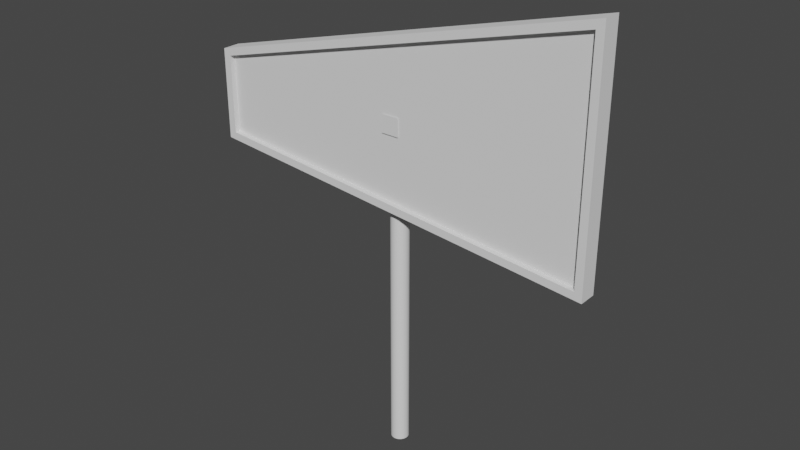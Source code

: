 # Source: Dealer_Sign.blend  (saved by Blender 2.91.10; exported with 4.5.12 LTS)
import bpy
from mathutils import Matrix  # noqa: F401  (used for matrix-valued properties, if any)

bpy.ops.wm.read_factory_settings(use_empty=True)
scene = bpy.context.scene
scene.name = 'Scene'

# ---- collections
col_collection = bpy.data.collections.new('Collection'); scene.collection.children.link(col_collection)

# ---- world
world_world = bpy.data.worlds.new('World'); scene.world = world_world
world_world.use_nodes = True; world_world.node_tree.nodes.clear()
_N = world_world.node_tree.nodes; _L = world_world.node_tree.links
n0 = _N.new('ShaderNodeOutputWorld'); n0.name = 'World Output'; n0.location = (300, 300)
n1 = _N.new('ShaderNodeBackground'); n1.name = 'Background'; n1.location = (10, 300)
n1.inputs[0].default_value = (0.05088, 0.05088, 0.05088, 1.0)
_L.new(n1.outputs[0], n0.inputs[0])
n0.is_active_output = True
world_world.color = (0.05088, 0.05088, 0.05088)
world_world.use_sun_shadow = False
world_world.sun_shadow_jitter_overblur = 0.0

# ---- meshes
me_cylinder = bpy.data.meshes.new('Cylinder')
me_cylinder.from_pydata([(0.0, 1.0, 0.0), (0.0, 1.0, 38.0), (0.1951, 0.9808, 0.0), (0.1951, 0.9808, 38.0), (0.3827, 0.9239, 0.0), (0.3827, 0.9239, 38.0), (0.5556, 0.8315, 0.0), (0.5556, 0.8315, 38.0), (0.7071, 0.7071, 0.0), (0.7071, 0.7071, 38.0), (0.8315, 0.5556, 0.0), (0.8315, 0.5556, 38.0), (0.9239, 0.3827, 0.0), (0.9239, 0.3827, 38.0), (0.9808, 0.1951, 0.0), (0.9808, 0.1951, 38.0), (1.0, 7.55e-08, 0.0), (1.0, 7.55e-08, 38.0), (0.9808, -0.1951, 0.0), (0.9808, -0.1951, 38.0), (0.9239, -0.3827, 0.0), (0.9239, -0.3827, 38.0), (0.8315, -0.5556, 0.0), (0.8315, -0.5556, 38.0), (0.7071, -0.7071, 0.0), (0.7071, -0.7071, 38.0), (0.5556, -0.8315, 0.0), (0.5556, -0.8315, 38.0), (0.3827, -0.9239, 0.0), (0.3827, -0.9239, 38.0), (0.1951, -0.9808, 0.0), (0.1951, -0.9808, 38.0), (-3.258e-07, -1.0, 0.0), (-3.258e-07, -1.0, 38.0), (-0.1951, -0.9808, 0.0), (-0.1951, -0.9808, 38.0), (-0.3827, -0.9239, 0.0), (-0.3827, -0.9239, 38.0), (-0.5556, -0.8315, 0.0), (-0.5556, -0.8315, 38.0), (-0.7071, -0.7071, 0.0), (-0.7071, -0.7071, 38.0), (-0.8315, -0.5556, 0.0), (-0.8315, -0.5556, 38.0), (-0.9239, -0.3827, 0.0), (-0.9239, -0.3827, 38.0), (-0.9808, -0.1951, 0.0), (-0.9808, -0.1951, 38.0), (-1.0, 9.656e-07, 0.0), (-1.0, 9.656e-07, 38.0), (-0.9808, 0.1951, 0.0), (-0.9808, 0.1951, 38.0), (-0.9239, 0.3827, 0.0), (-0.9239, 0.3827, 38.0), (-0.8315, 0.5556, 0.0), (-0.8315, 0.5556, 38.0), (-0.7071, 0.7071, 0.0), (-0.7071, 0.7071, 38.0), (-0.5556, 0.8315, 0.0), (-0.5556, 0.8315, 38.0), (-0.3827, 0.9239, 0.0), (-0.3827, 0.9239, 38.0), (-0.1951, 0.9808, 0.0), (-0.1951, 0.9808, 38.0)], [], [(0, 1, 3, 2), (2, 3, 5, 4), (4, 5, 7, 6), (6, 7, 9, 8), (8, 9, 11, 10), (10, 11, 13, 12), (12, 13, 15, 14), (14, 15, 17, 16), (16, 17, 19, 18), (18, 19, 21, 20), (20, 21, 23, 22), (22, 23, 25, 24), (24, 25, 27, 26), (26, 27, 29, 28), (28, 29, 31, 30), (30, 31, 33, 32), (32, 33, 35, 34), (34, 35, 37, 36), (36, 37, 39, 38), (38, 39, 41, 40), (40, 41, 43, 42), (42, 43, 45, 44), (44, 45, 47, 46), (46, 47, 49, 48), (48, 49, 51, 50), (50, 51, 53, 52), (52, 53, 55, 54), (54, 55, 57, 56), (56, 57, 59, 58), (58, 59, 61, 60), (3, 1, 63, 61, 59, 57, 55, 53, 51, 49, 47, 45, 43, 41, 39, 37, 35, 33, 31, 29, 27, 25, 23, 21, 19, 17, 15, 13, 11, 9, 7, 5), (60, 61, 63, 62), (62, 63, 1, 0), (0, 2, 4, 6, 8, 10, 12, 14, 16, 18, 20, 22, 24, 26, 28, 30, 32, 34, 36, 38, 40, 42, 44, 46, 48, 50, 52, 54, 56, 58, 60, 62)])
_uv = me_cylinder.uv_layers.new(name='UVMap')
_uv.uv.foreach_set('vector', [1.0, 0.5, 1.0, 1.0, 0.9688, 1.0, 0.9688, 0.5, 0.9688, 0.5, 0.9688, 1.0, 0.9375, 1.0, 0.9375, 0.5, 0.9375, 0.5, 0.9375, 1.0, 0.9062, 1.0, 0.9062, 0.5, 0.9062, 0.5, 0.9062, 1.0, 0.875, 1.0, 0.875, 0.5, 0.875, 0.5, 0.875, 1.0, 0.8438, 1.0, 0.8438, 0.5, 0.8438, 0.5, 0.8438, 1.0, 0.8125, 1.0, 0.8125, 0.5, 0.8125, 0.5, 0.8125, 1.0, 0.7812, 1.0, 0.7812, 0.5, 0.7812, 0.5, 0.7812, 1.0, 0.75, 1.0, 0.75, 0.5, 0.75, 0.5, 0.75, 1.0, 0.7188, 1.0, 0.7188, 0.5, 0.7188, 0.5, 0.7188, 1.0, 0.6875, 1.0, 0.6875, 0.5, 0.6875, 0.5, 0.6875, 1.0, 0.6562, 1.0, 0.6562, 0.5, 0.6562, 0.5, 0.6562, 1.0, 0.625, 1.0, 0.625, 0.5, 0.625, 0.5, 0.625, 1.0, 0.5938, 1.0, 0.5938, 0.5, 0.5938, 0.5, 0.5938, 1.0, 0.5625, 1.0, 0.5625, 0.5, 0.5625, 0.5, 0.5625, 1.0, 0.5312, 1.0, 0.5312, 0.5, 0.5312, 0.5, 0.5312, 1.0, 0.5, 1.0, 0.5, 0.5, 0.5, 0.5, 0.5, 1.0, 0.4688, 1.0, 0.4688, 0.5, 0.4688, 0.5, 0.4688, 1.0, 0.4375, 1.0, 0.4375, 0.5, 0.4375, 0.5, 0.4375, 1.0, 0.4062, 1.0, 0.4062, 0.5, 0.4062, 0.5, 0.4062, 1.0, 0.375, 1.0, 0.375, 0.5, 0.375, 0.5, 0.375, 1.0, 0.3438, 1.0, 0.3438, 0.5, 0.3438, 0.5, 0.3438, 1.0, 0.3125, 1.0, 0.3125, 0.5, 0.3125, 0.5, 0.3125, 1.0, 0.2812, 1.0, 0.2812, 0.5, 0.2812, 0.5, 0.2812, 1.0, 0.25, 1.0, 0.25, 0.5, 0.25, 0.5, 0.25, 1.0, 0.2188, 1.0, 0.2188, 0.5, 0.2188, 0.5, 0.2188, 1.0, 0.1875, 1.0, 0.1875, 0.5, 0.1875, 0.5, 0.1875, 1.0, 0.1562, 1.0, 0.1562, 0.5, 0.1562, 0.5, 0.1562, 1.0, 0.125, 1.0, 0.125, 0.5, 0.125, 0.5, 0.125, 1.0, 0.09375, 1.0, 0.09375, 0.5, 0.09375, 0.5, 0.09375, 1.0, 0.0625, 1.0, 0.0625, 0.5, 0.2968, 0.4854, 0.25, 0.49, 0.2032, 0.4854, 0.1582, 0.4717, 0.1167, 0.4496, 0.08029, 0.4197, 0.05045, 0.3833, 0.02827, 0.3418, 0.01461, 0.2968, 0.01, 0.25, 0.01461, 0.2032, 0.02827, 0.1582, 0.05045, 0.1167, 0.08029, 0.08029, 0.1167, 0.05045, 0.1582, 0.02827, 0.2032, 0.01461, 0.25, 0.01, 0.2968, 0.01461, 0.3418, 0.02827, 0.3833, 0.05045, 0.4197, 0.08029, 0.4496, 0.1167, 0.4717, 0.1582, 0.4854, 0.2032, 0.49, 0.25, 0.4854, 0.2968, 0.4717, 0.3418, 0.4496, 0.3833, 0.4197, 0.4197, 0.3833, 0.4496, 0.3418, 0.4717, 0.0625, 0.5, 0.0625, 1.0, 0.03125, 1.0, 0.03125, 0.5, 0.03125, 0.5, 0.03125, 1.0, 0.0, 1.0, 0.0, 0.5, 0.75, 0.49, 0.7968, 0.4854, 0.8418, 0.4717, 0.8833, 0.4496, 0.9197, 0.4197, 0.9496, 0.3833, 0.9717, 0.3418, 0.9854, 0.2968, 0.99, 0.25, 0.9854, 0.2032, 0.9717, 0.1582, 0.9496, 0.1167, 0.9197, 0.08029, 0.8833, 0.05045, 0.8418, 0.02827, 0.7968, 0.01461, 0.75, 0.01, 0.7032, 0.01461, 0.6582, 0.02827, 0.6167, 0.05045, 0.5803, 0.08029, 0.5504, 0.1167, 0.5283, 0.1582, 0.5146, 0.2032, 0.51, 0.25, 0.5146, 0.2968, 0.5283, 0.3418, 0.5504, 0.3833, 0.5803, 0.4197, 0.6167, 0.4496, 0.6582, 0.4717, 0.7032, 0.4854])
me_cylinder.use_remesh_fix_poles = True
me_cylinder.use_remesh_preserve_attributes = False
me_cylinder.use_mirror_vertex_groups = False
me_cylinder.update()
me_cube_001 = bpy.data.meshes.new('Cube.001')
me_cube_001.from_pydata([(-21.94, 0.0, -6.329), (-21.94, 0.0, 2.479), (-22.8, 1.418, -7.115), (-22.8, 1.418, 3.141), (21.94, 0.0, -10.18), (21.94, 0.0, 14.03), (22.8, 1.418, -11.12), (22.8, 1.418, 15.14), (-22.8, -0.5822, -7.115), (-22.8, -0.5822, 3.141), (22.8, -0.5822, 15.14), (22.8, -0.5822, -11.12), (-21.94, -0.5822, -6.329), (-21.94, -0.5822, 2.479), (21.94, -0.5822, 14.03), (21.94, -0.5822, -10.18)], [], [(8, 9, 3, 2), (2, 3, 7, 6), (6, 7, 10, 11), (4, 5, 1, 0), (2, 6, 11, 8), (7, 3, 9, 10), (12, 13, 9, 8), (14, 15, 11, 10), (15, 12, 8, 11), (13, 14, 10, 9), (0, 1, 13, 12), (5, 4, 15, 14), (4, 0, 12, 15), (1, 5, 14, 13)])
_uv = me_cube_001.uv_layers.new(name='UVMap')
_uv.uv.foreach_set('vector', [0.375, 0.0, 0.625, 0.0, 0.625, 0.25, 0.375, 0.25, 0.375, 0.25, 0.625, 0.25, 0.625, 0.5, 0.375, 0.5, 0.375, 0.5, 0.625, 0.5, 0.625, 0.75, 0.375, 0.75, 0.3839, 0.7547, 0.616, 0.7547, 0.6057, 0.9953, 0.3941, 0.9953, 0.125, 0.5, 0.375, 0.5, 0.375, 0.75, 0.125, 0.75, 0.625, 0.5, 0.875, 0.5, 0.875, 0.75, 0.625, 0.75, 0.3941, 0.9953, 0.6057, 0.9953, 0.625, 1.0, 0.375, 1.0, 0.616, 0.7547, 0.3839, 0.7547, 0.375, 0.75, 0.625, 0.75, 0.3839, 0.7547, 0.3941, 0.9953, 0.375, 1.0, 0.375, 0.75, 0.6057, 0.9953, 0.616, 0.7547, 0.625, 0.75, 0.625, 1.0, 0.3941, 0.9953, 0.6057, 0.9953, 0.6057, 0.9953, 0.3941, 0.9953, 0.616, 0.7547, 0.3839, 0.7547, 0.3839, 0.7547, 0.616, 0.7547, 0.3839, 0.7547, 0.3941, 0.9953, 0.3941, 0.9953, 0.3839, 0.7547, 0.6057, 0.9953, 0.616, 0.7547, 0.616, 0.7547, 0.6057, 0.9953])
me_cube_001.use_remesh_fix_poles = True
me_cube_001.use_remesh_preserve_attributes = False
me_cube_001.use_mirror_vertex_groups = False
me_cube_001.update()
me_cube_002 = bpy.data.meshes.new('Cube.002')
me_cube_002.from_pydata([(0.2032, 0.0, 1.0), (1.797, 0.0, 1.0), (1.0, 0.7968, 1.0), (0.6016, -0.1068, 1.0), (0.8932, -0.3984, 1.0), (-0.2032, 0.0, 1.0), (-1.0, 0.7968, 1.0), (-1.797, 0.0, 1.0), (-0.8932, -0.3984, 1.0), (-0.6016, -0.1068, 1.0), (-0.2032, 0.0, -1.0), (-1.797, 0.0, -1.0), (-1.0, 0.7968, -1.0), (-0.6016, -0.1068, -1.0), (-0.8932, -0.3984, -1.0), (0.2032, 0.0, -1.0), (1.0, 0.7968, -1.0), (1.797, 0.0, -1.0), (0.8932, -0.3984, -1.0), (0.6016, -0.1068, -1.0), (-1.826, -1.126, -1.0), (-2.0, -1.3, -0.8264), (-1.913, -1.213, -0.9767), (-1.977, -1.277, -0.9132), (-1.826, -1.126, 1.0), (-2.0, -1.3, 0.8264), (-1.913, -1.213, 0.9767), (-1.977, -1.277, 0.9132), (1.826, -1.126, -1.0), (2.0, -1.3, -0.8264), (1.913, -1.213, -0.9767), (1.977, -1.277, -0.9132), (1.826, -1.126, 1.0), (2.0, -1.3, 0.8264), (1.913, -1.213, 0.9767), (1.977, -1.277, 0.9132), (1.0, 1.0, -0.8264), (1.0, 0.8264, -1.0), (1.0, 0.9767, -0.9132), (1.0, 0.9132, -0.9767), (-1.0, 0.8264, -1.0), (-1.0, 1.0, -0.8264), (-1.0, 0.9132, -0.9767), (-1.0, 0.9767, -0.9132), (-1.0, 1.0, 0.8264), (-1.0, 0.8264, 1.0), (-1.0, 0.9767, 0.9132), (-1.0, 0.9132, 0.9767), (1.0, 0.8264, 1.0), (1.0, 1.0, 0.8264), (1.0, 0.9132, 0.9767), (1.0, 0.9767, 0.9132), (-1.174, -1.126, -1.0), (-1.0, -1.3, -0.8264), (-1.087, -1.213, -0.9767), (-1.023, -1.277, -0.9132), (1.174, -1.126, -1.0), (1.0, -1.3, -0.8264), (1.087, -1.213, -0.9767), (1.023, -1.277, -0.9132), (1.174, -1.126, 1.0), (1.0, -1.3, 0.8264), (1.087, -1.213, 0.9767), (1.023, -1.277, 0.9132), (-1.174, -1.126, 1.0), (-1.0, -1.3, 0.8264), (-1.087, -1.213, 0.9767), (-1.023, -1.277, 0.9132), (-2.0, 0.0, -0.8264), (-1.826, 0.0, -1.0), (-1.977, 0.0, -0.9132), (-1.913, 0.0, -0.9767), (-1.826, 0.0, 1.0), (-2.0, 0.0, 0.8264), (-1.913, 0.0, 0.9767), (-1.977, 0.0, 0.9132), (1.826, 0.0, -1.0), (2.0, 0.0, -0.8264), (1.913, 0.0, -0.9767), (1.977, 0.0, -0.9132), (2.0, 0.0, 0.8264), (1.826, 0.0, 1.0), (1.977, 0.0, 0.9132), (1.913, 0.0, 0.9767), (1.0, -0.7968, 0.8264), (1.174, -0.6232, 1.0), (0.9551, -0.6292, 1.0), (1.023, -0.7735, 0.9132), (1.087, -0.71, 0.9767), (-1.174, -0.6232, 1.0), (-1.0, -0.7968, 0.8264), (-0.9551, -0.6292, 1.0), (-1.087, -0.71, 0.9767), (-1.023, -0.7735, 0.9132), (-1.0, -0.7968, -0.8264), (-1.174, -0.6232, -1.0), (-0.9551, -0.6292, -1.0), (-1.023, -0.7735, -0.9132), (-1.087, -0.71, -0.9767), (1.174, -0.6232, -1.0), (1.0, -0.7968, -0.8264), (0.9551, -0.6292, -1.0), (1.087, -0.71, -0.9767), (1.023, -0.7735, -0.9132), (-1.826, 0.0775, -1.0), (-2.0, 0.0946, -0.8264), (-1.913, 0.08605, -0.9767), (-1.977, 0.09231, -0.9132), (-1.078, 0.8264, -1.0), (-1.095, 1.0, -0.8264), (-1.086, 0.9132, -0.9767), (-1.092, 0.9767, -0.9132), (-1.768, 0.3734, -1.0), (-1.931, 0.4411, -0.8264), (-1.849, 0.4072, -0.9767), (-1.909, 0.432, -0.9132), (-1.61, 0.6097, -1.0), (-1.735, 0.7348, -0.8264), (-1.672, 0.6722, -0.9767), (-1.718, 0.718, -0.9132), (-1.373, 0.7676, -1.0), (-1.441, 0.9311, -0.8264), (-1.407, 0.8493, -0.9767), (-1.432, 0.9092, -0.9132), (-1.078, 0.8264, 1.0), (-1.095, 1.0, 0.8264), (-1.086, 0.9132, 0.9767), (-1.092, 0.9767, 0.9132), (-1.826, 0.0775, 1.0), (-2.0, 0.0946, 0.8264), (-1.913, 0.08605, 0.9767), (-1.977, 0.09231, 0.9132), (-1.373, 0.7676, 1.0), (-1.441, 0.9311, 0.8264), (-1.407, 0.8493, 0.9767), (-1.432, 0.9092, 0.9132), (-1.61, 0.6097, 1.0), (-1.735, 0.7348, 0.8264), (-1.672, 0.6722, 0.9767), (-1.718, 0.718, 0.9132), (-1.768, 0.3734, 1.0), (-1.931, 0.4411, 0.8264), (-1.849, 0.4072, 0.9767), (-1.909, 0.432, 0.9132), (1.078, 0.8264, -1.0), (1.095, 1.0, -0.8264), (1.086, 0.9132, -0.9767), (1.092, 0.9767, -0.9132), (1.826, 0.0775, -1.0), (2.0, 0.0946, -0.8264), (1.913, 0.08605, -0.9767), (1.977, 0.09231, -0.9132), (1.373, 0.7676, -1.0), (1.441, 0.9311, -0.8264), (1.407, 0.8493, -0.9767), (1.432, 0.9092, -0.9132), (1.61, 0.6097, -1.0), (1.735, 0.7348, -0.8264), (1.672, 0.6722, -0.9767), (1.718, 0.718, -0.9132), (1.768, 0.3734, -1.0), (1.931, 0.4411, -0.8264), (1.849, 0.4072, -0.9767), (1.909, 0.432, -0.9132), (1.826, 0.0775, 1.0), (2.0, 0.0946, 0.8264), (1.913, 0.08605, 0.9767), (1.977, 0.09231, 0.9132), (1.078, 0.8264, 1.0), (1.095, 1.0, 0.8264), (1.086, 0.9132, 0.9767), (1.092, 0.9767, 0.9132), (1.768, 0.3734, 1.0), (1.931, 0.4411, 0.8264), (1.849, 0.4072, 0.9767), (1.909, 0.432, 0.9132), (1.61, 0.6097, 1.0), (1.735, 0.7348, 0.8264), (1.672, 0.6722, 0.9767), (1.718, 0.718, 0.9132), (1.373, 0.7676, 1.0), (1.441, 0.9311, 0.8264), (1.407, 0.8493, 0.9767), (1.432, 0.9092, 0.9132)], [], [(164, 172, 176, 180, 168, 48, 2, 1, 81), (94, 90, 65, 53), (81, 1, 85, 60, 32), (69, 11, 95, 52, 20), (40, 37, 16, 15, 10, 12), (89, 7, 72, 24, 64), (45, 124, 132, 136, 140, 128, 72, 7, 6), (37, 144, 152, 156, 160, 148, 76, 17, 16), (4, 18, 101, 100, 84, 86), (99, 17, 76, 28, 56), (41, 44, 49, 36), (48, 45, 6, 5, 0, 2), (36, 49, 169, 145), (149, 165, 80, 77), (77, 80, 33, 29), (10, 15, 0, 5), (100, 57, 61, 84), (29, 33, 61, 57), (109, 125, 44, 41), (53, 65, 25, 21), (89, 91, 8, 9, 5, 6, 7), (91, 90, 94, 96, 14, 8), (99, 101, 18, 19, 15, 16, 17), (141, 113, 105, 129), (10, 13, 14, 96, 95, 11, 12), (8, 14, 13, 9), (9, 13, 10, 5), (0, 15, 19, 3), (3, 19, 18, 4), (0, 3, 4, 86, 85, 1, 2), (68, 73, 129, 105), (137, 117, 113, 141), (181, 153, 145, 169), (133, 121, 117, 137), (125, 109, 121, 133), (177, 157, 153, 181), (173, 161, 157, 177), (165, 149, 161, 173), (104, 112, 116, 120, 108, 40, 12, 11, 69), (84, 87, 86), (87, 88, 86), (88, 85, 86), (89, 92, 91), (92, 93, 91), (93, 90, 91), (94, 97, 96), (97, 98, 96), (98, 95, 96), (99, 102, 101), (102, 103, 101), (103, 100, 101), (69, 20, 22, 71), (71, 22, 23, 70), (70, 23, 21, 68), (81, 32, 34, 83), (83, 34, 35, 82), (82, 35, 33, 80), (56, 28, 30, 58), (58, 30, 31, 59), (59, 31, 29, 57), (64, 24, 26, 66), (66, 26, 27, 67), (67, 27, 25, 65), (37, 40, 42, 39), (39, 42, 43, 38), (38, 43, 41, 36), (45, 48, 50, 47), (47, 50, 51, 46), (46, 51, 49, 44), (20, 52, 54, 22), (22, 54, 55, 23), (23, 55, 53, 21), (32, 60, 62, 34), (34, 62, 63, 35), (35, 63, 61, 33), (24, 72, 74, 26), (26, 74, 75, 27), (27, 75, 73, 25), (28, 76, 78, 30), (30, 78, 79, 31), (31, 79, 77, 29), (99, 56, 58, 102), (102, 58, 59, 103), (103, 59, 57, 100), (60, 85, 88, 62), (62, 88, 87, 63), (63, 87, 84, 61), (52, 95, 98, 54), (54, 98, 97, 55), (55, 97, 94, 53), (89, 64, 66, 92), (92, 66, 67, 93), (93, 67, 65, 90), (132, 124, 126, 134), (134, 126, 127, 135), (135, 127, 125, 133), (108, 120, 122, 110), (110, 122, 123, 111), (111, 123, 121, 109), (136, 132, 134, 138), (138, 134, 135, 139), (139, 135, 133, 137), (120, 116, 118, 122), (122, 118, 119, 123), (123, 119, 117, 121), (140, 136, 138, 142), (142, 138, 139, 143), (143, 139, 137, 141), (116, 112, 114, 118), (118, 114, 115, 119), (119, 115, 113, 117), (128, 140, 142, 130), (130, 142, 143, 131), (131, 143, 141, 129), (112, 104, 106, 114), (114, 106, 107, 115), (115, 107, 105, 113), (172, 164, 166, 174), (174, 166, 167, 175), (175, 167, 165, 173), (148, 160, 162, 150), (150, 162, 163, 151), (151, 163, 161, 149), (176, 172, 174, 178), (178, 174, 175, 179), (179, 175, 173, 177), (160, 156, 158, 162), (162, 158, 159, 163), (163, 159, 157, 161), (180, 176, 178, 182), (182, 178, 179, 183), (183, 179, 177, 181), (156, 152, 154, 158), (158, 154, 155, 159), (159, 155, 153, 157), (168, 180, 182, 170), (170, 182, 183, 171), (171, 183, 181, 169), (152, 144, 146, 154), (154, 146, 147, 155), (155, 147, 145, 153), (40, 108, 110, 42), (42, 110, 111, 43), (43, 111, 109, 41), (124, 45, 47, 126), (126, 47, 46, 127), (127, 46, 44, 125), (68, 105, 107, 70), (70, 107, 106, 71), (71, 106, 104, 69), (72, 128, 130, 74), (74, 130, 131, 75), (75, 131, 129, 73), (76, 148, 150, 78), (78, 150, 151, 79), (79, 151, 149, 77), (164, 81, 83, 166), (166, 83, 82, 167), (167, 82, 80, 165), (36, 145, 147, 38), (38, 147, 146, 39), (39, 146, 144, 37), (48, 168, 170, 50), (50, 170, 171, 51), (51, 171, 169, 49), (21, 25, 73, 68)])
_uv = me_cube_002.uv_layers.new(name='UVMap')
_uv.uv.foreach_set('vector', [0.6389, 0.6148, 0.6405, 0.5748, 0.6474, 0.5356, 0.664, 0.5129, 0.7001, 0.5195, 0.7083, 0.5217, 0.7083, 0.5254, 0.6419, 0.625, 0.6395, 0.625, 0.2501, 0.7105, 0.6478, 0.7949, 0.5888, 0.9022, 0.2445, 0.7645, 0.6395, 0.625, 0.6419, 0.625, 0.6939, 0.6849, 0.6939, 0.7333, 0.6395, 0.7333, 0.1395, 0.625, 0.1419, 0.625, 0.1939, 0.6849, 0.1939, 0.7333, 0.1395, 0.7333, 0.2083, 0.5217, 0.2917, 0.5217, 0.2917, 0.5254, 0.2585, 0.625, 0.2415, 0.625, 0.2083, 0.5254, 0.8061, 0.6849, 0.8581, 0.625, 0.8605, 0.625, 0.8605, 0.7333, 0.8061, 0.7333, 0.7917, 0.5217, 0.7882, 0.5104, 0.751, 0.4484, 0.7459, 0.425, 0.7745, 0.4571, 0.8494, 0.5986, 0.8605, 0.625, 0.8581, 0.625, 0.7917, 0.5254, 0.2917, 0.5217, 0.2999, 0.5195, 0.336, 0.5129, 0.3526, 0.5356, 0.3595, 0.5748, 0.3611, 0.6148, 0.3605, 0.625, 0.3581, 0.625, 0.2917, 0.5254, 0.6828, 0.6888, 0.2917, 0.6633, 0.2917, 0.6855, 0.3234, 0.706, 0.6255, 0.7483, 0.668, 0.7258, 0.3061, 0.6849, 0.3581, 0.625, 0.3605, 0.625, 0.3605, 0.7333, 0.3061, 0.7333, 0.3967, 0.3333, 0.6033, 0.3333, 0.6033, 0.4167, 0.3967, 0.4167, 0.7083, 0.5217, 0.7917, 0.5217, 0.7917, 0.5254, 0.7585, 0.625, 0.7415, 0.625, 0.7083, 0.5254, 0.3967, 0.4167, 0.6033, 0.4167, 0.6033, 0.4245, 0.3967, 0.4245, 0.3967, 0.6132, 0.6033, 0.6132, 0.6033, 0.625, 0.3967, 0.625, 0.3967, 0.625, 0.6033, 0.625, 0.6033, 0.75, 0.3967, 0.75, 0.2415, 0.625, 0.2585, 0.625, 0.7415, 0.625, 0.7585, 0.625, 0.3234, 0.706, 0.3206, 0.7572, 0.5961, 0.8261, 0.6255, 0.7483, 0.3967, 0.75, 0.6033, 0.75, 0.6033, 0.8333, 0.3967, 0.8333, 0.3967, 0.3255, 0.6033, 0.3255, 0.6033, 0.3333, 0.3967, 0.3333, 0.3967, 0.9167, 0.6033, 0.9167, 0.6033, 1.0, 0.3967, 1.0, 0.8061, 0.6849, 0.7917, 0.6855, 0.7917, 0.6633, 0.7917, 0.6353, 0.7917, 0.625, 0.7917, 0.625, 0.8581, 0.625, 0.711, 0.7662, 0.6478, 0.7949, 0.2501, 0.7105, 0.2083, 0.6855, 0.2083, 0.6633, 0.7406, 0.7144, 0.3061, 0.6849, 0.2917, 0.6855, 0.2917, 0.6633, 0.2917, 0.6353, 0.2917, 0.625, 0.2917, 0.5254, 0.3581, 0.625, 0.6706, 0.31, 0.3294, 0.31, 0.3967, 0.1368, 0.6033, 0.1368, 0.2415, 0.625, 0.2249, 0.625, 0.2128, 0.625, 0.2102, 0.625, 0.1939, 0.625, 0.1419, 0.625, 0.2083, 0.5254, 0.7406, 0.7144, 0.2083, 0.6633, 0.2249, 0.625, 0.7751, 0.625, 0.7751, 0.625, 0.2249, 0.625, 0.2415, 0.625, 0.7585, 0.625, 0.7415, 0.625, 0.2585, 0.625, 0.2751, 0.625, 0.7249, 0.625, 0.7249, 0.625, 0.2751, 0.625, 0.2917, 0.6633, 0.6828, 0.6888, 0.7415, 0.625, 0.7249, 0.625, 0.7128, 0.625, 0.7102, 0.625, 0.7083, 0.625, 0.7083, 0.625, 0.7083, 0.5254, 0.3967, 0.125, 0.6033, 0.125, 0.6033, 0.1368, 0.3967, 0.1368, 0.6661, 0.3444, 0.3339, 0.3444, 0.3294, 0.31, 0.6706, 0.31, 0.6161, 0.4718, 0.3839, 0.4718, 0.3967, 0.4245, 0.6033, 0.4245, 0.6593, 0.3673, 0.3407, 0.3673, 0.3339, 0.3444, 0.6661, 0.3444, 0.6033, 0.3255, 0.3967, 0.3255, 0.3407, 0.3673, 0.6593, 0.3673, 0.6094, 0.511, 0.3906, 0.511, 0.3839, 0.4718, 0.6161, 0.4718, 0.6049, 0.5699, 0.3951, 0.5699, 0.3906, 0.511, 0.6094, 0.511, 0.6033, 0.6132, 0.3967, 0.6132, 0.3951, 0.5699, 0.6049, 0.5699, 0.1506, 0.5986, 0.2255, 0.4571, 0.2541, 0.425, 0.249, 0.4484, 0.2118, 0.5104, 0.2083, 0.5217, 0.2083, 0.5254, 0.1419, 0.625, 0.1395, 0.625, 0.6255, 0.7483, 0.6414, 0.7505, 0.668, 0.7258, 0.6414, 0.7505, 0.6611, 0.7432, 0.668, 0.7258, 0.6611, 0.7432, 0.6649, 0.7337, 0.668, 0.7258, 0.7047, 0.7772, 0.6971, 0.7905, 0.711, 0.7662, 0.6971, 0.7905, 0.6686, 0.7993, 0.711, 0.7662, 0.6686, 0.7993, 0.6478, 0.7949, 0.711, 0.7662, 0.2083, 0.625, 0.2064, 0.625, 0.2102, 0.625, 0.2064, 0.625, 0.2011, 0.625, 0.2102, 0.625, 0.2011, 0.625, 0.1939, 0.625, 0.2102, 0.625, 0.3061, 0.6849, 0.2989, 0.6933, 0.2917, 0.6855, 0.2989, 0.6933, 0.2936, 0.6994, 0.2917, 0.6855, 0.2936, 0.6994, 0.2917, 0.7016, 0.2917, 0.6855, 0.1395, 0.625, 0.1395, 0.7333, 0.1322, 0.7417, 0.1322, 0.625, 0.1322, 0.625, 0.1322, 0.7417, 0.125, 0.7478, 0.125, 0.625, 0.3858, 0.125, 0.3858, 0.002236, 0.3967, 0.0, 0.3967, 0.125, 0.6395, 0.625, 0.6395, 0.7333, 0.6322, 0.7417, 0.6322, 0.625, 0.6322, 0.625, 0.6322, 0.7417, 0.6142, 0.7478, 0.6142, 0.625, 0.6142, 0.625, 0.6142, 0.7478, 0.6033, 0.75, 0.6033, 0.625, 0.3061, 0.7333, 0.3605, 0.7333, 0.3678, 0.7417, 0.2989, 0.7417, 0.2989, 0.7417, 0.3678, 0.7417, 0.3731, 0.75, 0.2936, 0.75, 0.3858, 0.8314, 0.3858, 0.7519, 0.3967, 0.75, 0.3967, 0.8333, 0.8061, 0.7333, 0.8605, 0.7333, 0.8678, 0.7417, 0.7989, 0.7417, 0.7989, 0.7417, 0.8678, 0.7417, 0.8731, 0.75, 0.7936, 0.75, 0.6142, 0.9186, 0.6142, 0.9981, 0.6033, 1.0, 0.6033, 0.9167, 0.2917, 0.5217, 0.2083, 0.5217, 0.2083, 0.5108, 0.2917, 0.5108, 0.2917, 0.5108, 0.2083, 0.5108, 0.2083, 0.5, 0.2917, 0.5, 0.3858, 0.4167, 0.3858, 0.3333, 0.3967, 0.3333, 0.3967, 0.4167, 0.7917, 0.5217, 0.7083, 0.5217, 0.7083, 0.5108, 0.7917, 0.5108, 0.625, 0.3333, 0.625, 0.4167, 0.6142, 0.4167, 0.6142, 0.3333, 0.6142, 0.3333, 0.6142, 0.4167, 0.6033, 0.4167, 0.6033, 0.3333, 0.1395, 0.7333, 0.1939, 0.7333, 0.2011, 0.7417, 0.1322, 0.7417, 0.1322, 0.7417, 0.2011, 0.7417, 0.2064, 0.75, 0.1269, 0.75, 0.3858, 0.9981, 0.3858, 0.9186, 0.3967, 0.9167, 0.3967, 1.0, 0.6395, 0.7333, 0.6939, 0.7333, 0.7011, 0.7417, 0.6322, 0.7417, 0.625, 0.7572, 0.625, 0.8261, 0.6142, 0.8314, 0.6142, 0.7519, 0.6142, 0.7519, 0.6142, 0.8314, 0.6033, 0.8333, 0.6033, 0.75, 0.8605, 0.7333, 0.8605, 0.625, 0.8678, 0.625, 0.8678, 0.7417, 0.625, 0.008344, 0.625, 0.125, 0.6142, 0.125, 0.6142, 0.002236, 0.6142, 0.002236, 0.6142, 0.125, 0.6033, 0.125, 0.6033, 0.0, 0.3605, 0.7333, 0.3605, 0.625, 0.3678, 0.625, 0.3678, 0.7417, 0.3678, 0.7417, 0.3678, 0.625, 0.3858, 0.625, 0.3858, 0.7478, 0.3858, 0.7478, 0.3858, 0.625, 0.3967, 0.625, 0.3967, 0.75, 0.3061, 0.6849, 0.3061, 0.7333, 0.2989, 0.7417, 0.2989, 0.6933, 0.2989, 0.6933, 0.2989, 0.7417, 0.3063, 0.7512, 0.3078, 0.7014, 0.3078, 0.7014, 0.3063, 0.7512, 0.3206, 0.7572, 0.3234, 0.706, 0.6939, 0.7333, 0.6939, 0.6849, 0.7011, 0.6933, 0.7011, 0.7417, 0.6306, 0.8194, 0.6573, 0.7527, 0.6427, 0.747, 0.6119, 0.8262, 0.6119, 0.8262, 0.6427, 0.747, 0.6255, 0.7483, 0.5961, 0.8261, 0.1939, 0.7333, 0.1939, 0.6849, 0.2011, 0.6933, 0.2011, 0.7417, 0.2011, 0.7417, 0.2011, 0.6933, 0.2297, 0.7034, 0.2268, 0.7547, 0.2268, 0.7547, 0.2297, 0.7034, 0.2501, 0.7105, 0.2445, 0.7645, 0.8061, 0.6849, 0.8061, 0.7333, 0.7989, 0.7417, 0.7989, 0.6933, 0.6895, 0.8038, 0.6361, 0.8972, 0.6096, 0.9046, 0.6712, 0.7946, 0.6712, 0.7946, 0.6096, 0.9046, 0.5888, 0.9022, 0.6478, 0.7949, 0.751, 0.4484, 0.7882, 0.5104, 0.7882, 0.499, 0.7248, 0.4098, 0.6895, 0.3652, 0.6266, 0.3265, 0.6145, 0.3257, 0.6754, 0.3667, 0.6754, 0.3667, 0.6145, 0.3257, 0.6033, 0.3255, 0.6593, 0.3673, 0.2118, 0.5104, 0.249, 0.4484, 0.2752, 0.4098, 0.2118, 0.499, 0.2118, 0.499, 0.2752, 0.4098, 0.3058, 0.369, 0.2011, 0.4991, 0.3855, 0.3257, 0.3246, 0.3667, 0.3407, 0.3673, 0.3967, 0.3255, 0.7459, 0.425, 0.751, 0.4484, 0.7248, 0.4098, 0.7221, 0.3821, 0.7221, 0.3821, 0.7248, 0.4098, 0.6762, 0.367, 0.6835, 0.3443, 0.6835, 0.3443, 0.6762, 0.367, 0.6593, 0.3673, 0.6661, 0.3444, 0.249, 0.4484, 0.2541, 0.425, 0.2779, 0.3821, 0.2752, 0.4098, 0.2752, 0.4098, 0.2779, 0.3821, 0.3165, 0.3443, 0.3238, 0.367, 0.3238, 0.367, 0.3165, 0.3443, 0.3339, 0.3444, 0.3407, 0.3673, 0.7745, 0.4571, 0.7459, 0.425, 0.7221, 0.3821, 0.745, 0.3927, 0.745, 0.3927, 0.7221, 0.3821, 0.6835, 0.3443, 0.6884, 0.3105, 0.6884, 0.3105, 0.6835, 0.3443, 0.6661, 0.3444, 0.6706, 0.31, 0.2541, 0.425, 0.2255, 0.4571, 0.255, 0.3927, 0.2779, 0.3821, 0.2779, 0.3821, 0.255, 0.3927, 0.3116, 0.3105, 0.3165, 0.3443, 0.3165, 0.3443, 0.3116, 0.3105, 0.3294, 0.31, 0.3339, 0.3444, 0.8494, 0.5986, 0.7745, 0.4571, 0.745, 0.3927, 0.8556, 0.5957, 0.627, 0.141, 0.7024, 0.3016, 0.6877, 0.3078, 0.6146, 0.1379, 0.6146, 0.1379, 0.6877, 0.3078, 0.6706, 0.31, 0.6033, 0.1368, 0.2255, 0.4571, 0.1506, 0.5986, 0.1444, 0.5957, 0.255, 0.3927, 0.255, 0.3927, 0.1444, 0.5957, 0.1261, 0.6112, 0.2914, 0.314, 0.3123, 0.3078, 0.3854, 0.1379, 0.3967, 0.1368, 0.3294, 0.31, 0.6405, 0.5748, 0.6389, 0.6148, 0.6317, 0.6139, 0.6334, 0.5716, 0.6334, 0.5716, 0.6317, 0.6139, 0.6142, 0.6132, 0.6159, 0.5698, 0.6159, 0.5698, 0.6142, 0.6132, 0.6033, 0.6132, 0.6049, 0.5699, 0.3611, 0.6148, 0.3595, 0.5748, 0.3666, 0.5716, 0.3683, 0.6139, 0.3683, 0.6139, 0.3666, 0.5716, 0.3841, 0.5698, 0.3858, 0.6132, 0.3858, 0.6132, 0.3841, 0.5698, 0.3951, 0.5699, 0.3967, 0.6132, 0.6474, 0.5356, 0.6405, 0.5748, 0.6334, 0.5716, 0.6396, 0.5233, 0.6396, 0.5233, 0.6334, 0.5716, 0.6159, 0.5698, 0.6209, 0.5112, 0.6209, 0.5112, 0.6159, 0.5698, 0.6049, 0.5699, 0.6094, 0.511, 0.3595, 0.5748, 0.3526, 0.5356, 0.3604, 0.5233, 0.3666, 0.5716, 0.3666, 0.5716, 0.3604, 0.5233, 0.3791, 0.5112, 0.3841, 0.5698, 0.3841, 0.5698, 0.3791, 0.5112, 0.3906, 0.511, 0.3951, 0.5699, 0.664, 0.5129, 0.6474, 0.5356, 0.6396, 0.5233, 0.6536, 0.4938, 0.6536, 0.4938, 0.6396, 0.5233, 0.6209, 0.5112, 0.6282, 0.4723, 0.6282, 0.4723, 0.6209, 0.5112, 0.6094, 0.511, 0.6161, 0.4718, 0.3526, 0.5356, 0.336, 0.5129, 0.3464, 0.4938, 0.3604, 0.5233, 0.3604, 0.5233, 0.3464, 0.4938, 0.3718, 0.4723, 0.3791, 0.5112, 0.3791, 0.5112, 0.3718, 0.4723, 0.3839, 0.4718, 0.3906, 0.511, 0.7001, 0.5195, 0.664, 0.5129, 0.6536, 0.4938, 0.6991, 0.5084, 0.6254, 0.4257, 0.6398, 0.4695, 0.6282, 0.4712, 0.6142, 0.4249, 0.6142, 0.4249, 0.6282, 0.4712, 0.6161, 0.4718, 0.6033, 0.4245, 0.336, 0.5129, 0.2999, 0.5195, 0.3009, 0.5084, 0.3464, 0.4938, 0.3464, 0.4938, 0.3009, 0.5084, 0.2999, 0.4998, 0.3587, 0.4722, 0.3718, 0.4712, 0.3858, 0.4249, 0.3967, 0.4245, 0.3839, 0.4718, 0.2083, 0.5217, 0.2118, 0.5104, 0.2118, 0.499, 0.2083, 0.5108, 0.2083, 0.5108, 0.2118, 0.499, 0.2006, 0.5, 0.2083, 0.5, 0.3858, 0.3333, 0.3858, 0.3256, 0.3967, 0.3255, 0.3967, 0.3333, 0.7882, 0.5104, 0.7917, 0.5217, 0.7917, 0.5108, 0.7882, 0.499, 0.625, 0.3262, 0.625, 0.3333, 0.6142, 0.3333, 0.6142, 0.3256, 0.6142, 0.3256, 0.6142, 0.3333, 0.6033, 0.3333, 0.6033, 0.3255, 0.3967, 0.125, 0.3967, 0.1368, 0.3858, 0.1365, 0.3858, 0.125, 0.125, 0.625, 0.125, 0.6135, 0.1444, 0.5957, 0.1322, 0.625, 0.1322, 0.625, 0.1444, 0.5957, 0.1506, 0.5986, 0.1395, 0.625, 0.8605, 0.625, 0.8494, 0.5986, 0.8556, 0.5957, 0.8678, 0.625, 0.625, 0.125, 0.625, 0.1358, 0.6142, 0.1365, 0.6142, 0.125, 0.6142, 0.125, 0.6142, 0.1365, 0.6033, 0.1368, 0.6033, 0.125, 0.3605, 0.625, 0.3611, 0.6148, 0.3683, 0.6139, 0.3678, 0.625, 0.3678, 0.625, 0.3683, 0.6139, 0.3858, 0.6132, 0.3858, 0.625, 0.3858, 0.625, 0.3858, 0.6132, 0.3967, 0.6132, 0.3967, 0.625, 0.6389, 0.6148, 0.6395, 0.625, 0.6322, 0.625, 0.6317, 0.6139, 0.6317, 0.6139, 0.6322, 0.625, 0.6142, 0.625, 0.6142, 0.6132, 0.6142, 0.6132, 0.6142, 0.625, 0.6033, 0.625, 0.6033, 0.6132, 0.3967, 0.4167, 0.3967, 0.4245, 0.3858, 0.4244, 0.3858, 0.4167, 0.2917, 0.5, 0.2994, 0.5, 0.3009, 0.5084, 0.2917, 0.5108, 0.2917, 0.5108, 0.3009, 0.5084, 0.2999, 0.5195, 0.2917, 0.5217, 0.7083, 0.5217, 0.7001, 0.5195, 0.6991, 0.5084, 0.7083, 0.5108, 0.625, 0.4167, 0.625, 0.4238, 0.6142, 0.4244, 0.6142, 0.4167, 0.6142, 0.4167, 0.6142, 0.4244, 0.6033, 0.4245, 0.6033, 0.4167, 0.3967, 0.0, 0.6033, 0.0, 0.6033, 0.125, 0.3967, 0.125])
me_cube_002.use_remesh_fix_poles = True
me_cube_002.use_remesh_preserve_attributes = False
me_cube_002.use_mirror_vertex_groups = False
me_cube_002.update()
me_plane = bpy.data.meshes.new('Plane')
me_plane.from_pydata([(-1.0, -1.0, 0.0), (1.0, -1.0, 0.0), (-1.0, 1.0, 0.0), (1.0, 1.0, 0.0)], [], [(0, 1, 3, 2)])
_uv = me_plane.uv_layers.new(name='UVMap')
_uv.uv.foreach_set('vector', [0.0, 0.0, 1.0, 0.0, 1.0, 1.0, 0.0, 1.0])
me_plane.use_remesh_fix_poles = True
me_plane.use_remesh_preserve_attributes = False
me_plane.use_mirror_vertex_groups = False
me_plane.update()

# ---- objects
ob_cylinder = bpy.data.objects.new('Cylinder', me_cylinder)
ob_cube = bpy.data.objects.new('Cube', me_cube_001)
ob_cube_001 = bpy.data.objects.new('Cube.001', me_cube_002)
ob_plane = bpy.data.objects.new('Plane', me_plane)

# ---- transforms, parenting, visibility, modifiers, constraints
ob_cylinder.location = (0.0, 0.0, 0.0)
ob_cylinder.lineart.crease_threshold = 0.0
ob_cube.location = (0.0, -1.418, 37.99)
ob_cube.lineart.crease_threshold = 0.0
ob_cube_001.location = (0.0, 1.0, 36.0)
ob_cube_001.lineart.crease_threshold = 0.0
ob_plane.location = (0.0, -1.567, 37.99)
ob_plane.rotation_euler = (1.571, -0.0, 0.0)
ob_plane.lineart.crease_threshold = 0.0

# ---- collection membership
col_collection.objects.link(ob_cylinder)
col_collection.objects.link(ob_cube)
col_collection.objects.link(ob_cube_001)
col_collection.objects.link(ob_plane)

# ---- scene / render settings (as saved in the file)
scene.frame_start = 1; scene.frame_end = 250; scene.frame_set(1)
scene.render.engine = 'BLENDER_EEVEE_NEXT'
scene.cycles.use_denoising = False
scene.cycles.samples = 128
scene.cycles.sampling_pattern = 'TABULATED_SOBOL'
scene.cycles.use_adaptive_sampling = False
scene.cycles.use_light_tree = False
scene.view_settings.view_transform = 'Filmic'
bpy.context.view_layer.update()

# ---- added for rendering (the .blend has no active camera and no usable light): camera, sun
cam_auto = bpy.data.cameras.new('AutoCamera')
cam_auto.lens = 50.0
cam_auto.sensor_width = 36.0
cam_auto.clip_end = 1138.71
ob_auto_camera = bpy.data.objects.new('AutoCamera', cam_auto)
scene.collection.objects.link(ob_auto_camera)
ob_auto_camera.location = (64.8838, -77.8606, 78.4711)
ob_auto_camera.rotation_euler = (1.09748, -7.21219e-08, 0.694738)
scene.camera = ob_auto_camera
light_auto_sun = bpy.data.lights.new('AutoSun', 'SUN')
light_auto_sun.energy = 3.0
light_auto_sun.angle = 0.0523599
ob_auto_sun = bpy.data.objects.new('AutoSun', light_auto_sun)
scene.collection.objects.link(ob_auto_sun)
ob_auto_sun.rotation_euler = (0.872665, 0.174533, 0.523599)
bpy.context.view_layer.update()
